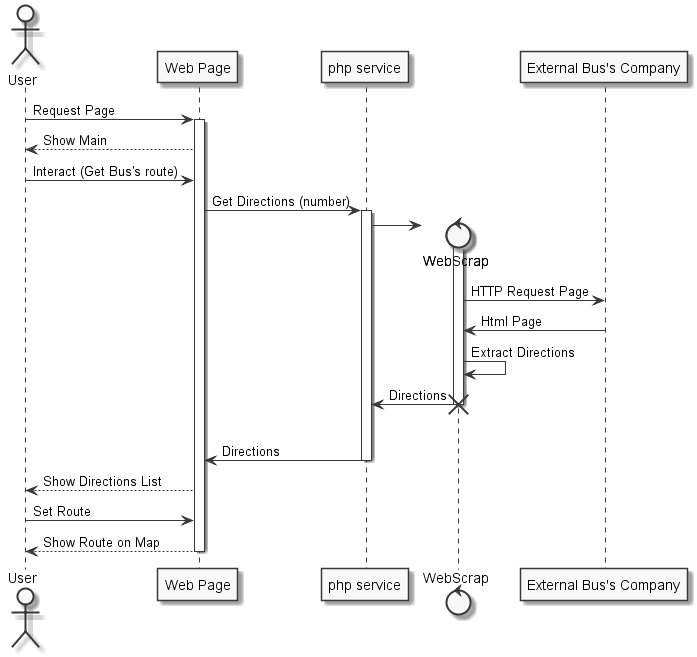

The diagram above was rendered by PlantUML. Its source (embedded in the PNG):
@startuml Web-Map - Bus Integration 
 
    skinparam monochrome true
    actor User    
    participant "Web Page" as Page
    participant "php service" as Service

    User -> Page: Request Page
    activate Page
        Page --> User: Show Main
        User -> Page: Interact (Get Bus's route)
        Page -> Service: Get Directions (number)
        activate Service
            create control WebScrap
            Service -> WebScrap
            activate WebScrap
                participant "External Bus's Company" as ExternalService
                WebScrap -> ExternalService: HTTP Request Page
                ExternalService -> WebScrap: Html Page
                WebScrap -> WebScrap: Extract Directions 
                WebScrap -> Service: Directions
            destroy WebScrap
            |||
            Service -> Page: Directions
        deactivate Service
        Page --> User: Show Directions List
        User -> Page: Set Route
        Page --> User: Show Route on Map
    deactivate Page
    
@enduml